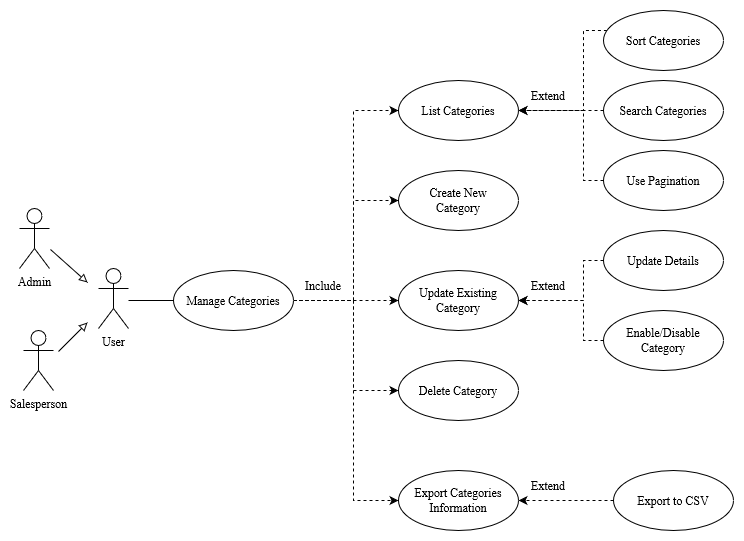

The diagram above was exported from draw.io. Its source (the exported page's mxGraphModel, read from the mxfile embedded in the PNG):
<mxGraphModel dx="865" dy="440" grid="1" gridSize="10" guides="1" tooltips="1" connect="1" arrows="1" fold="1" page="1" pageScale="1" pageWidth="850" pageHeight="1100" math="0" shadow="0">
  <root>
    <mxCell id="0" />
    <mxCell id="1" parent="0" />
    <mxCell id="XckA9CuaHtFh6YsdqTmR-1" style="edgeStyle=orthogonalEdgeStyle;rounded=0;orthogonalLoop=1;jettySize=auto;html=1;entryX=0;entryY=0.5;entryDx=0;entryDy=0;dashed=1;fontFamily=Times New Roman;" edge="1" parent="1" source="XckA9CuaHtFh6YsdqTmR-6" target="XckA9CuaHtFh6YsdqTmR-8">
      <mxGeometry relative="1" as="geometry">
        <Array as="points">
          <mxPoint x="350" y="960" />
          <mxPoint x="350" y="770" />
        </Array>
      </mxGeometry>
    </mxCell>
    <mxCell id="XckA9CuaHtFh6YsdqTmR-2" style="edgeStyle=orthogonalEdgeStyle;rounded=0;orthogonalLoop=1;jettySize=auto;html=1;entryX=0;entryY=0.5;entryDx=0;entryDy=0;dashed=1;fontFamily=Times New Roman;" edge="1" parent="1" source="XckA9CuaHtFh6YsdqTmR-6" target="XckA9CuaHtFh6YsdqTmR-14">
      <mxGeometry relative="1" as="geometry">
        <Array as="points">
          <mxPoint x="350" y="960" />
          <mxPoint x="350" y="860" />
        </Array>
      </mxGeometry>
    </mxCell>
    <mxCell id="XckA9CuaHtFh6YsdqTmR-3" style="edgeStyle=orthogonalEdgeStyle;rounded=0;orthogonalLoop=1;jettySize=auto;html=1;entryX=0;entryY=0.5;entryDx=0;entryDy=0;dashed=1;fontFamily=Times New Roman;" edge="1" parent="1" source="XckA9CuaHtFh6YsdqTmR-6" target="XckA9CuaHtFh6YsdqTmR-15">
      <mxGeometry relative="1" as="geometry" />
    </mxCell>
    <mxCell id="XckA9CuaHtFh6YsdqTmR-4" style="edgeStyle=orthogonalEdgeStyle;rounded=0;orthogonalLoop=1;jettySize=auto;html=1;entryX=0;entryY=0.5;entryDx=0;entryDy=0;dashed=1;fontFamily=Times New Roman;" edge="1" parent="1" source="XckA9CuaHtFh6YsdqTmR-6" target="XckA9CuaHtFh6YsdqTmR-7">
      <mxGeometry relative="1" as="geometry">
        <Array as="points">
          <mxPoint x="350" y="960" />
          <mxPoint x="350" y="1050" />
        </Array>
      </mxGeometry>
    </mxCell>
    <mxCell id="XckA9CuaHtFh6YsdqTmR-5" style="edgeStyle=orthogonalEdgeStyle;rounded=0;orthogonalLoop=1;jettySize=auto;html=1;entryX=0;entryY=0.5;entryDx=0;entryDy=0;dashed=1;fontFamily=Times New Roman;" edge="1" parent="1" source="XckA9CuaHtFh6YsdqTmR-6" target="XckA9CuaHtFh6YsdqTmR-20">
      <mxGeometry relative="1" as="geometry">
        <Array as="points">
          <mxPoint x="350" y="960" />
          <mxPoint x="350" y="1160" />
        </Array>
      </mxGeometry>
    </mxCell>
    <mxCell id="XckA9CuaHtFh6YsdqTmR-6" value="Manage Categories" style="shape=ellipse;html=1;strokeWidth=1;fontStyle=0;whiteSpace=wrap;align=center;perimeter=ellipsePerimeter;fontFamily=Times New Roman;" vertex="1" parent="1">
      <mxGeometry x="170" y="930" width="120" height="60" as="geometry" />
    </mxCell>
    <mxCell id="XckA9CuaHtFh6YsdqTmR-7" value="&lt;div&gt;Delete Category&lt;/div&gt;" style="shape=ellipse;html=1;strokeWidth=1;fontStyle=0;whiteSpace=wrap;align=center;perimeter=ellipsePerimeter;fontFamily=Times New Roman;" vertex="1" parent="1">
      <mxGeometry x="395" y="1020" width="120" height="60" as="geometry" />
    </mxCell>
    <mxCell id="XckA9CuaHtFh6YsdqTmR-8" value="&lt;div&gt;List Categories&lt;/div&gt;" style="shape=ellipse;html=1;strokeWidth=1;fontStyle=0;whiteSpace=wrap;align=center;perimeter=ellipsePerimeter;fontFamily=Times New Roman;" vertex="1" parent="1">
      <mxGeometry x="395" y="740" width="120" height="60" as="geometry" />
    </mxCell>
    <mxCell id="XckA9CuaHtFh6YsdqTmR-9" style="edgeStyle=orthogonalEdgeStyle;rounded=0;orthogonalLoop=1;jettySize=auto;html=1;entryX=1;entryY=0.5;entryDx=0;entryDy=0;dashed=1;fontFamily=Times New Roman;" edge="1" parent="1" source="XckA9CuaHtFh6YsdqTmR-10" target="XckA9CuaHtFh6YsdqTmR-8">
      <mxGeometry relative="1" as="geometry">
        <Array as="points">
          <mxPoint x="580" y="690" />
          <mxPoint x="580" y="770" />
        </Array>
      </mxGeometry>
    </mxCell>
    <mxCell id="XckA9CuaHtFh6YsdqTmR-10" value="&lt;div&gt;Sort Categories&lt;/div&gt;" style="shape=ellipse;html=1;strokeWidth=1;fontStyle=0;whiteSpace=wrap;align=center;perimeter=ellipsePerimeter;fontFamily=Times New Roman;" vertex="1" parent="1">
      <mxGeometry x="600" y="670" width="120" height="60" as="geometry" />
    </mxCell>
    <mxCell id="XckA9CuaHtFh6YsdqTmR-11" style="edgeStyle=orthogonalEdgeStyle;rounded=0;orthogonalLoop=1;jettySize=auto;html=1;entryX=1;entryY=0.5;entryDx=0;entryDy=0;dashed=1;fontFamily=Times New Roman;" edge="1" parent="1" source="XckA9CuaHtFh6YsdqTmR-12" target="XckA9CuaHtFh6YsdqTmR-8">
      <mxGeometry relative="1" as="geometry" />
    </mxCell>
    <mxCell id="XckA9CuaHtFh6YsdqTmR-12" value="&lt;div&gt;Search Categories&lt;/div&gt;" style="shape=ellipse;html=1;strokeWidth=1;fontStyle=0;whiteSpace=wrap;align=center;perimeter=ellipsePerimeter;fontFamily=Times New Roman;" vertex="1" parent="1">
      <mxGeometry x="600" y="740" width="120" height="60" as="geometry" />
    </mxCell>
    <mxCell id="XckA9CuaHtFh6YsdqTmR-13" value="Use Pagination" style="shape=ellipse;html=1;strokeWidth=1;fontStyle=0;whiteSpace=wrap;align=center;perimeter=ellipsePerimeter;fontFamily=Times New Roman;" vertex="1" parent="1">
      <mxGeometry x="600" y="810" width="120" height="60" as="geometry" />
    </mxCell>
    <mxCell id="XckA9CuaHtFh6YsdqTmR-14" value="&lt;div&gt;Create New &lt;br&gt;&lt;/div&gt;&lt;div&gt;Category&lt;/div&gt;" style="shape=ellipse;html=1;strokeWidth=1;fontStyle=0;whiteSpace=wrap;align=center;perimeter=ellipsePerimeter;fontFamily=Times New Roman;" vertex="1" parent="1">
      <mxGeometry x="395" y="830" width="120" height="60" as="geometry" />
    </mxCell>
    <mxCell id="XckA9CuaHtFh6YsdqTmR-15" value="&lt;div&gt;Update Existing Category&lt;/div&gt;" style="shape=ellipse;html=1;strokeWidth=1;fontStyle=0;whiteSpace=wrap;align=center;perimeter=ellipsePerimeter;fontFamily=Times New Roman;" vertex="1" parent="1">
      <mxGeometry x="395" y="930" width="120" height="60" as="geometry" />
    </mxCell>
    <mxCell id="XckA9CuaHtFh6YsdqTmR-16" style="edgeStyle=orthogonalEdgeStyle;rounded=0;orthogonalLoop=1;jettySize=auto;html=1;entryX=1;entryY=0.5;entryDx=0;entryDy=0;dashed=1;fontFamily=Times New Roman;" edge="1" parent="1" source="XckA9CuaHtFh6YsdqTmR-17" target="XckA9CuaHtFh6YsdqTmR-15">
      <mxGeometry relative="1" as="geometry">
        <Array as="points">
          <mxPoint x="580" y="920" />
          <mxPoint x="580" y="960" />
        </Array>
      </mxGeometry>
    </mxCell>
    <mxCell id="XckA9CuaHtFh6YsdqTmR-17" value="Update Details" style="shape=ellipse;html=1;strokeWidth=1;fontStyle=0;whiteSpace=wrap;align=center;perimeter=ellipsePerimeter;fontFamily=Times New Roman;" vertex="1" parent="1">
      <mxGeometry x="600" y="890" width="120" height="60" as="geometry" />
    </mxCell>
    <mxCell id="XckA9CuaHtFh6YsdqTmR-18" style="edgeStyle=orthogonalEdgeStyle;rounded=0;orthogonalLoop=1;jettySize=auto;html=1;entryX=1;entryY=0.5;entryDx=0;entryDy=0;dashed=1;fontFamily=Times New Roman;" edge="1" parent="1" source="XckA9CuaHtFh6YsdqTmR-19" target="XckA9CuaHtFh6YsdqTmR-15">
      <mxGeometry relative="1" as="geometry">
        <Array as="points">
          <mxPoint x="580" y="1000" />
          <mxPoint x="580" y="960" />
        </Array>
      </mxGeometry>
    </mxCell>
    <mxCell id="XckA9CuaHtFh6YsdqTmR-19" value="Enable/Disable Category" style="shape=ellipse;html=1;strokeWidth=1;fontStyle=0;whiteSpace=wrap;align=center;perimeter=ellipsePerimeter;fontFamily=Times New Roman;" vertex="1" parent="1">
      <mxGeometry x="600" y="970" width="120" height="60" as="geometry" />
    </mxCell>
    <mxCell id="XckA9CuaHtFh6YsdqTmR-20" value="Export Categories Information" style="shape=ellipse;html=1;strokeWidth=1;fontStyle=0;whiteSpace=wrap;align=center;perimeter=ellipsePerimeter;fontFamily=Times New Roman;" vertex="1" parent="1">
      <mxGeometry x="395" y="1130" width="120" height="60" as="geometry" />
    </mxCell>
    <mxCell id="XckA9CuaHtFh6YsdqTmR-21" style="edgeStyle=orthogonalEdgeStyle;rounded=0;orthogonalLoop=1;jettySize=auto;html=1;entryX=1;entryY=0.5;entryDx=0;entryDy=0;dashed=1;fontFamily=Times New Roman;" edge="1" parent="1" source="XckA9CuaHtFh6YsdqTmR-22" target="XckA9CuaHtFh6YsdqTmR-20">
      <mxGeometry relative="1" as="geometry">
        <Array as="points">
          <mxPoint x="600" y="1160" />
          <mxPoint x="600" y="1160" />
        </Array>
      </mxGeometry>
    </mxCell>
    <mxCell id="XckA9CuaHtFh6YsdqTmR-22" value="Export to CSV" style="shape=ellipse;html=1;strokeWidth=1;fontStyle=0;whiteSpace=wrap;align=center;perimeter=ellipsePerimeter;fontFamily=Times New Roman;" vertex="1" parent="1">
      <mxGeometry x="610" y="1130" width="120" height="60" as="geometry" />
    </mxCell>
    <mxCell id="XckA9CuaHtFh6YsdqTmR-27" value="Include" style="text;html=1;strokeColor=none;fillColor=none;align=center;verticalAlign=middle;whiteSpace=wrap;rounded=0;fontFamily=Times New Roman;" vertex="1" parent="1">
      <mxGeometry x="290" y="930" width="60" height="30" as="geometry" />
    </mxCell>
    <mxCell id="XckA9CuaHtFh6YsdqTmR-28" value="Extend" style="text;html=1;strokeColor=none;fillColor=none;align=center;verticalAlign=middle;whiteSpace=wrap;rounded=0;fontFamily=Times New Roman;" vertex="1" parent="1">
      <mxGeometry x="515" y="740" width="60" height="30" as="geometry" />
    </mxCell>
    <mxCell id="XckA9CuaHtFh6YsdqTmR-29" value="" style="edgeStyle=orthogonalEdgeStyle;rounded=0;orthogonalLoop=1;jettySize=auto;html=1;dashed=1;endArrow=none;fontFamily=Times New Roman;" edge="1" parent="1" source="XckA9CuaHtFh6YsdqTmR-13">
      <mxGeometry relative="1" as="geometry">
        <mxPoint x="600" y="840" as="sourcePoint" />
        <mxPoint x="520.0000000000002" y="770" as="targetPoint" />
        <Array as="points">
          <mxPoint x="580" y="840" />
          <mxPoint x="580" y="770" />
        </Array>
      </mxGeometry>
    </mxCell>
    <mxCell id="XckA9CuaHtFh6YsdqTmR-30" value="Extend" style="text;html=1;strokeColor=none;fillColor=none;align=center;verticalAlign=middle;whiteSpace=wrap;rounded=0;fontFamily=Times New Roman;" vertex="1" parent="1">
      <mxGeometry x="515" y="930" width="60" height="30" as="geometry" />
    </mxCell>
    <mxCell id="XckA9CuaHtFh6YsdqTmR-31" value="Extend" style="text;html=1;strokeColor=none;fillColor=none;align=center;verticalAlign=middle;whiteSpace=wrap;rounded=0;fontFamily=Times New Roman;" vertex="1" parent="1">
      <mxGeometry x="515" y="1130" width="60" height="30" as="geometry" />
    </mxCell>
    <mxCell id="XckA9CuaHtFh6YsdqTmR-32" value="Admin" style="shape=umlActor;html=1;verticalLabelPosition=bottom;verticalAlign=top;align=center;fontFamily=Times New Roman;" vertex="1" parent="1">
      <mxGeometry x="16" y="868" width="30" height="60" as="geometry" />
    </mxCell>
    <mxCell id="XckA9CuaHtFh6YsdqTmR-33" value="Salesperson" style="shape=umlActor;html=1;verticalLabelPosition=bottom;verticalAlign=top;align=center;fontFamily=Times New Roman;" vertex="1" parent="1">
      <mxGeometry x="20" y="990" width="30" height="60" as="geometry" />
    </mxCell>
    <mxCell id="XckA9CuaHtFh6YsdqTmR-34" style="edgeStyle=orthogonalEdgeStyle;rounded=0;orthogonalLoop=1;jettySize=auto;html=1;entryX=0;entryY=0.5;entryDx=0;entryDy=0;fontFamily=Times New Roman;strokeColor=default;endArrow=none;endFill=0;" edge="1" parent="1" source="XckA9CuaHtFh6YsdqTmR-35" target="XckA9CuaHtFh6YsdqTmR-6">
      <mxGeometry relative="1" as="geometry">
        <Array as="points">
          <mxPoint x="132" y="960" />
          <mxPoint x="132" y="960" />
        </Array>
      </mxGeometry>
    </mxCell>
    <mxCell id="XckA9CuaHtFh6YsdqTmR-35" value="User" style="shape=umlActor;html=1;verticalLabelPosition=bottom;verticalAlign=top;align=center;fontFamily=Times New Roman;" vertex="1" parent="1">
      <mxGeometry x="95" y="928" width="30" height="60" as="geometry" />
    </mxCell>
    <mxCell id="XckA9CuaHtFh6YsdqTmR-36" value="" style="endArrow=block;html=1;rounded=0;strokeColor=default;fontFamily=Times New Roman;endFill=0;" edge="1" parent="1">
      <mxGeometry width="50" height="50" relative="1" as="geometry">
        <mxPoint x="47" y="909" as="sourcePoint" />
        <mxPoint x="84" y="942" as="targetPoint" />
      </mxGeometry>
    </mxCell>
    <mxCell id="XckA9CuaHtFh6YsdqTmR-37" value="" style="endArrow=block;html=1;rounded=0;strokeColor=default;fontFamily=Times New Roman;endFill=0;" edge="1" parent="1">
      <mxGeometry width="50" height="50" relative="1" as="geometry">
        <mxPoint x="55" y="1010.9999999999998" as="sourcePoint" />
        <mxPoint x="84" y="982" as="targetPoint" />
      </mxGeometry>
    </mxCell>
  </root>
</mxGraphModel>